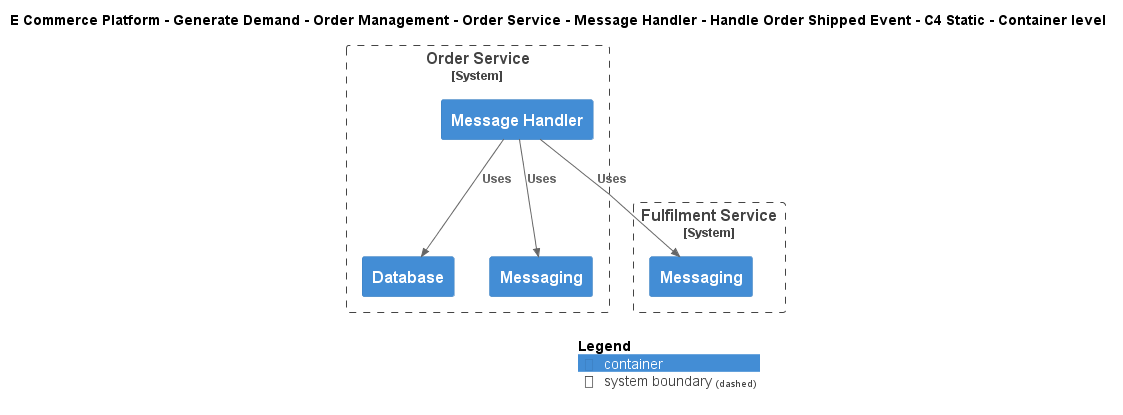

The diagram above was rendered by PlantUML. Its source (embedded in the PNG):
@startuml
!include ..\..\..\..\..\..\..\..\..\.c4s\C4_Container.puml

AddElementTag("c4interflow:lifecycle:new", $bgColor=green, $fontColor=#ffffff, $borderColor=green, $shadowing="False")
AddElementTag("c4interflow:lifecycle:changed", $bgColor=orange, $fontColor=#ffffff, $borderColor=orange, $shadowing="False")
AddElementTag("c4interflow:lifecycle:removed", $bgColor=red, $fontColor=#ffffff, $borderColor=red, $shadowing="False")

AddRelTag("c4interflow:lifecycle:new", $textColor=green, $lineColor=green)
AddRelTag("c4interflow:lifecycle:changed", $textColor=orange, $lineColor=orange)
AddRelTag("c4interflow:lifecycle:removed", $textColor=red, $lineColor=red)

SHOW_PERSON_PORTRAIT()
LAYOUT_TOP_DOWN()

skinparam linetype polyline

title E Commerce Platform - Generate Demand - Order Management - Order Service - Message Handler - Handle Order Shipped Event - C4 Static - Container level


System_Boundary(ECommercePlatform.GenerateDemand.OrderManagement.SoftwareSystems.OrderService, "Order Service") {
    Container(ECommercePlatform.GenerateDemand.OrderManagement.SoftwareSystems.OrderService.Containers.MessageHandler, "Message Handler", "", "")
    Container(ECommercePlatform.GenerateDemand.OrderManagement.SoftwareSystems.OrderService.Containers.Database, "Database", "", "")
    Container(ECommercePlatform.GenerateDemand.OrderManagement.SoftwareSystems.OrderService.Containers.Messaging, "Messaging", "", "")
}

System_Boundary(ECommercePlatform.Deliver.Fulfilment.SoftwareSystems.FulfilmentService, "Fulfilment Service") {
    Container(ECommercePlatform.Deliver.Fulfilment.SoftwareSystems.FulfilmentService.Containers.Messaging, "Messaging", "", "")
}

Rel(ECommercePlatform.GenerateDemand.OrderManagement.SoftwareSystems.OrderService.Containers.MessageHandler, ECommercePlatform.Deliver.Fulfilment.SoftwareSystems.FulfilmentService.Containers.Messaging, "Uses")
Rel(ECommercePlatform.GenerateDemand.OrderManagement.SoftwareSystems.OrderService.Containers.MessageHandler, ECommercePlatform.GenerateDemand.OrderManagement.SoftwareSystems.OrderService.Containers.Database, "Uses")
Rel(ECommercePlatform.GenerateDemand.OrderManagement.SoftwareSystems.OrderService.Containers.MessageHandler, ECommercePlatform.GenerateDemand.OrderManagement.SoftwareSystems.OrderService.Containers.Messaging, "Uses")


SHOW_LEGEND()
@enduml